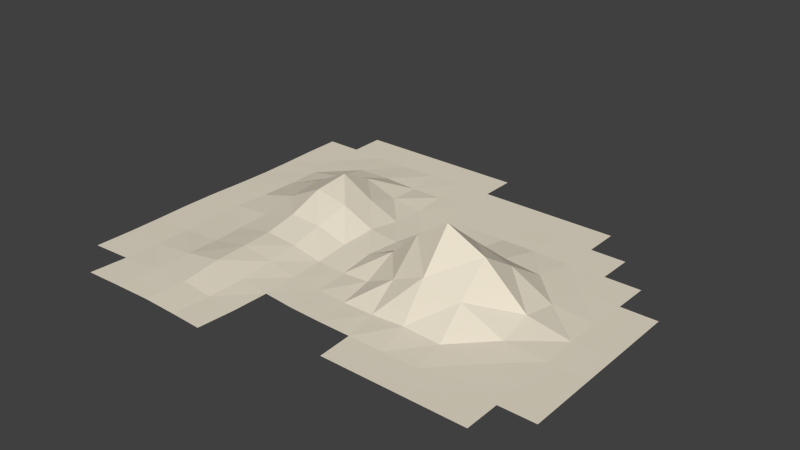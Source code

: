 # Source: Hill14.blend  (saved by Blender 2.76.0; exported with 4.5.12 LTS)
import bpy
from mathutils import Matrix  # noqa: F401  (used for matrix-valued properties, if any)

bpy.ops.wm.read_factory_settings(use_empty=True)
scene = bpy.context.scene
scene.name = 'Scene'

# ---- collections
col_collection_1 = bpy.data.collections.new('Collection 1'); scene.collection.children.link(col_collection_1)

# ---- materials (node trees are filled in below, after node groups)
mat_material_001 = bpy.data.materials.new('Material.001')
mat_material_001.alpha_threshold = 0.0
mat_material_001.roughness = 0.5

# ---- material node trees
mat_material_001.use_nodes = True; mat_material_001.node_tree.nodes.clear()
_N = mat_material_001.node_tree.nodes; _L = mat_material_001.node_tree.links
n0 = _N.new('ShaderNodeOutputMaterial'); n0.name = 'Material Output'; n0.location = (300, 300)
n1 = _N.new('ShaderNodeBsdfDiffuse'); n1.name = 'Diffuse BSDF'; n1.location = (10, 300)
n1.inputs[0].default_value = (0.8, 0.7299, 0.5953, 1.0)
_L.new(n1.outputs[0], n0.inputs[0])
n0.is_active_output = True

# ---- world
world_world = bpy.data.worlds.new('World'); scene.world = world_world
world_world.color = (0.05088, 0.05088, 0.05088)
world_world.use_sun_shadow = False
world_world.sun_shadow_jitter_overblur = 0.0
world_world.cycles.sampling_method = 'MANUAL'
world_world.cycles.sample_map_resolution = 256

# ---- meshes
me_plane = bpy.data.meshes.new('Plane')
me_plane.from_pydata([(-0.07692, 1.0, 0.003566), (-0.2308, 1.0, 0.003566), (-0.3846, 1.0, 0.003566), (-0.5385, 1.0, 0.003566), (-0.6923, 1.0, 0.003566), (-0.8462, 1.0, 0.003566), (-1.0, 0.8462, 0.003566), (-0.9981, 0.6914, 0.003566), (-0.9915, 0.5342, 0.003566), (-0.9881, 0.3786, 0.003566), (-0.9915, 0.2265, 0.003566), (-0.9981, 0.07597, 0.003566), (-0.9986, -0.07622, 0.003566), (-0.9939, -0.2276, 0.003566), (-0.9915, -0.3802, 0.003566), (-0.9939, -0.5353, 0.003566), (1.0, -0.3846, 0.003566), (1.0, -0.2308, 0.003566), (1.0, -0.07692, 0.003566), (1.0, 0.07692, 0.003566), (1.0, 0.2308, 0.003566), (1.0, 0.3846, 0.003566), (-0.8348, -0.6864, 0.003566), (-0.8232, -0.5266, 0.003566), (-0.8182, -0.3701, 0.004567), (-0.8232, -0.2189, 0.003566), (-0.8327, -0.07187, 0.003566), (-0.8281, 0.07001, 0.004479), (-0.814, 0.2146, 0.006936), (-0.807, 0.365, 0.008233), (-0.814, 0.5223, 0.006434), (-0.8302, 0.6843, 0.003566), (-0.8442, 0.8452, 0.003566), (-0.6694, -0.6804, 0.003566), (-0.6522, -0.5177, 0.009202), (-0.6448, -0.36, 0.01664), (-0.6522, -0.21, 0.01009), (-0.6599, -0.06883, 0.009804), (-0.6524, 0.06481, 0.02146), (-0.6361, 0.2026, 0.05953), (-0.6256, 0.3512, 0.08197), (-0.6361, 0.5102, 0.04275), (-0.6601, 0.6762, 0.009136), (-0.6838, 0.8419, 0.003566), (-0.5105, -0.6778, 0.005019), (-0.4909, -0.5138, 0.01518), (-0.482, -0.3553, 0.04142), (-0.4909, -0.2061, 0.03963), (-0.498, -0.06811, 0.04084), (-0.49, 0.06204, 0.07351), (-0.4718, 0.1973, 0.1426), (-0.4593, 0.3449, 0.1651), (-0.4718, 0.505, 0.08291), (-0.4993, 0.6726, 0.01449), (-0.5265, 0.8402, 0.003566), (-0.3617, -0.6804, 0.003566), (-0.3445, -0.5177, 0.006675), (-0.3371, -0.36, 0.01378), (-0.3445, -0.21, 0.02237), (-0.3532, -0.06937, 0.03098), (-0.3466, 0.0638, 0.06785), (-0.3284, 0.2026, 0.1119), (-0.3179, 0.3512, 0.08209), (-0.3284, 0.5102, 0.02757), (-0.3524, 0.6762, 0.006521), (-0.3761, 0.8419, 0.003566), (-0.2194, -0.6864, 0.003566), (-0.2078, -0.5266, 0.003566), (-0.2028, -0.3701, 0.004783), (-0.2078, -0.2189, 0.005662), (-0.2176, -0.07203, 0.007471), (-0.2137, 0.06954, 0.02432), (-0.1986, 0.2146, 0.04066), (-0.1916, 0.365, 0.01868), (-0.1986, 0.5223, 0.006269), (-0.2148, 0.6843, 0.003566), (-0.2289, 0.8452, 0.003566), (-0.06842, -0.3802, 0.003566), (-0.07266, -0.2279, 0.003566), (-0.08417, -0.07767, 0.006433), (-0.08704, 0.07343, 0.02504), (-0.07647, 0.2244, 0.02003), (-0.06672, 0.3781, 0.005003), (-0.06838, 0.5342, 0.003566), (-0.07502, 0.6914, 0.003566), (-0.07692, 0.8462, 0.003566), (0.07492, -0.385, 0.003566), (0.0602, -0.2338, 0.004627), (0.04315, -0.0831, 0.01938), (0.03578, 0.0694, 0.07946), (0.04315, 0.2246, 0.04075), (0.06026, 0.3815, 0.005108), (0.07492, 0.5381, 0.003566), (0.07692, 0.6923, 0.003566), (0.07692, 0.8462, 0.003566), (0.2308, -0.5385, 0.003566), (0.2218, -0.3863, 0.003566), (0.197, -0.2369, 0.009298), (0.1717, -0.08772, 0.07794), (0.1608, 0.06412, 0.1974), (0.1717, 0.22, 0.09636), (0.197, 0.3784, 0.01031), (0.2218, 0.5368, 0.003566), (0.2308, 0.6923, 0.003566), (0.2308, 0.8462, 0.003566), (0.3846, -0.5385, 0.003566), (0.3721, -0.3869, 0.003566), (0.3435, -0.2383, 0.01973), (0.3146, -0.08973, 0.1407), (0.3015, 0.06171, 0.2926), (0.3146, 0.218, 0.1609), (0.3435, 0.3771, 0.02888), (0.3721, 0.5362, 0.004512), (0.3846, 0.6923, 0.003566), (0.3846, 0.8462, 0.003566), (0.5385, -0.5385, 0.003566), (0.5295, -0.3863, 0.003566), (0.5047, -0.2369, 0.01137), (0.4794, -0.08772, 0.1), (0.4685, 0.06412, 0.2111), (0.4794, 0.22, 0.1117), (0.5047, 0.3784, 0.01256), (0.5295, 0.5368, 0.003566), (0.5385, 0.6923, 0.003566), (0.5385, 0.8462, 0.003566), (0.6923, -0.5385, 0.003566), (0.6903, -0.385, 0.003566), (0.6756, -0.2338, 0.004919), (0.6585, -0.0831, 0.01384), (0.6512, 0.0694, 0.04154), (0.6585, 0.2246, 0.01432), (0.6756, 0.3816, 0.005102), (0.6903, 0.5381, 0.003566), (0.6923, 0.6923, 0.003566), (0.8462, -0.5385, 0.003566), (0.8462, -0.3846, 0.003566), (0.8442, -0.2311, 0.003566), (0.8372, -0.07856, 0.003566), (0.8336, 0.07463, 0.004672), (0.8372, 0.2291, 0.003566), (0.8442, 0.3842, 0.003566), (0.8462, 0.5385, 0.003566)], [], [(32, 43, 4, 5), (43, 54, 3, 4), (54, 65, 2, 3), (65, 76, 1, 2), (76, 85, 0, 1), (125, 134, 135, 126), (126, 135, 136, 127), (127, 136, 137, 128), (128, 137, 138, 129), (129, 138, 139, 130), (130, 139, 140, 131), (131, 140, 141, 132), (115, 125, 126, 116), (116, 126, 127, 117), (117, 127, 128, 118), (118, 128, 129, 119), (119, 129, 130, 120), (120, 130, 131, 121), (121, 131, 132, 122), (122, 132, 133, 123), (105, 115, 116, 106), (106, 116, 117, 107), (107, 117, 118, 108), (108, 118, 119, 109), (109, 119, 120, 110), (110, 120, 121, 111), (111, 121, 122, 112), (112, 122, 123, 113), (113, 123, 124, 114), (95, 105, 106, 96), (96, 106, 107, 97), (97, 107, 108, 98), (98, 108, 109, 99), (99, 109, 110, 100), (100, 110, 111, 101), (101, 111, 112, 102), (102, 112, 113, 103), (103, 113, 114, 104), (86, 96, 97, 87), (87, 97, 98, 88), (88, 98, 99, 89), (89, 99, 100, 90), (90, 100, 101, 91), (91, 101, 102, 92), (92, 102, 103, 93), (93, 103, 104, 94), (77, 86, 87, 78), (78, 87, 88, 79), (79, 88, 89, 80), (80, 89, 90, 81), (81, 90, 91, 82), (82, 91, 92, 83), (83, 92, 93, 84), (84, 93, 94, 85), (68, 77, 78, 69), (69, 78, 79, 70), (70, 79, 80, 71), (71, 80, 81, 72), (72, 81, 82, 73), (73, 82, 83, 74), (74, 83, 84, 75), (75, 84, 85, 76), (55, 66, 67, 56), (56, 67, 68, 57), (57, 68, 69, 58), (58, 69, 70, 59), (59, 70, 71, 60), (60, 71, 72, 61), (61, 72, 73, 62), (62, 73, 74, 63), (63, 74, 75, 64), (64, 75, 76, 65), (44, 55, 56, 45), (45, 56, 57, 46), (46, 57, 58, 47), (47, 58, 59, 48), (48, 59, 60, 49), (49, 60, 61, 50), (50, 61, 62, 51), (51, 62, 63, 52), (52, 63, 64, 53), (53, 64, 65, 54), (33, 44, 45, 34), (34, 45, 46, 35), (35, 46, 47, 36), (36, 47, 48, 37), (37, 48, 49, 38), (38, 49, 50, 39), (39, 50, 51, 40), (40, 51, 52, 41), (41, 52, 53, 42), (42, 53, 54, 43), (22, 33, 34, 23), (23, 34, 35, 24), (24, 35, 36, 25), (25, 36, 37, 26), (26, 37, 38, 27), (27, 38, 39, 28), (28, 39, 40, 29), (29, 40, 41, 30), (30, 41, 42, 31), (31, 42, 43, 32), (15, 23, 24, 14), (14, 24, 25, 13), (13, 25, 26, 12), (12, 26, 27, 11), (11, 27, 28, 10), (10, 28, 29, 9), (9, 29, 30, 8), (8, 30, 31, 7), (7, 31, 32, 6), (135, 16, 17, 136), (136, 17, 18, 137), (137, 18, 19, 138), (138, 19, 20, 139), (139, 20, 21, 140)])
me_plane.materials.append(mat_material_001)
me_plane.use_remesh_preserve_volume = False
me_plane.use_remesh_preserve_attributes = False
me_plane.use_mirror_vertex_groups = False
me_plane.update()

# ---- objects
ob_hill_14 = bpy.data.objects.new('Hill 14', me_plane)

# ---- transforms, parenting, visibility, modifiers, constraints
ob_hill_14.location = (0.0, 0.0, 0.0)
ob_hill_14.scale = (6.834, 6.834, 6.834)
ob_hill_14.lineart.crease_threshold = 0.0
_m = ob_hill_14.modifiers.new('Triangulate', 'TRIANGULATE')

# ---- collection membership
col_collection_1.objects.link(ob_hill_14)

# ---- scene / render settings (as saved in the file)
scene.frame_start = 1; scene.frame_end = 250; scene.frame_set(1)
scene.render.engine = 'CYCLES'
scene.render.resolution_percentage = 50
scene.render.dither_intensity = 0.0
scene.cycles.use_denoising = False
scene.cycles.samples = 10
scene.cycles.sampling_pattern = 'TABULATED_SOBOL'
scene.cycles.light_sampling_threshold = 0.0
scene.cycles.use_adaptive_sampling = False
scene.cycles.use_light_tree = False
scene.cycles.blur_glossy = 0.0
scene.cycles.pixel_filter_type = 'GAUSSIAN'
scene.cycles.sample_clamp_indirect = 0.0
scene.view_settings.view_transform = 'Standard'
bpy.context.view_layer.update()

# ---- added for rendering (the .blend has no active camera and no usable light): camera, sun
cam_auto = bpy.data.cameras.new('AutoCamera')
cam_auto.lens = 50.0
cam_auto.sensor_width = 36.0
cam_auto.clip_end = 1000.0
ob_auto_camera = bpy.data.objects.new('AutoCamera', cam_auto)
scene.collection.objects.link(ob_auto_camera)
ob_auto_camera.location = (16.6429, -18.9, 14.3263)
ob_auto_camera.rotation_euler = (1.09748, -7.21219e-08, 0.694738)
scene.camera = ob_auto_camera
light_auto_sun = bpy.data.lights.new('AutoSun', 'SUN')
light_auto_sun.energy = 3.0
light_auto_sun.angle = 0.0523599
ob_auto_sun = bpy.data.objects.new('AutoSun', light_auto_sun)
scene.collection.objects.link(ob_auto_sun)
ob_auto_sun.rotation_euler = (0.872665, 0.174533, 0.523599)
bpy.context.view_layer.update()
